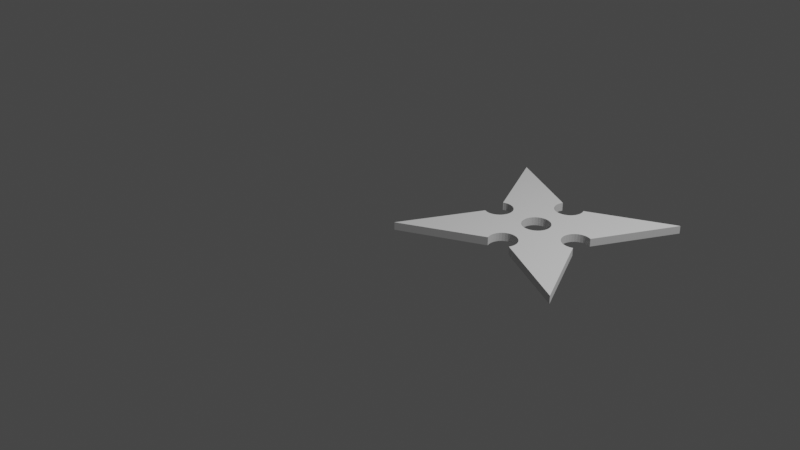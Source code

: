 # Source: shuriken.blend  (saved by Blender 3.6.11; exported with 4.5.12 LTS)
import bpy
from mathutils import Matrix  # noqa: F401  (used for matrix-valued properties, if any)

bpy.ops.wm.read_factory_settings(use_empty=True)
scene = bpy.context.scene
scene.name = 'Scene'

# ---- collections
col_collection = bpy.data.collections.new('Collection'); scene.collection.children.link(col_collection)

# ---- world
world_world = bpy.data.worlds.new('World'); scene.world = world_world
world_world.use_nodes = True; world_world.node_tree.nodes.clear()
_N = world_world.node_tree.nodes; _L = world_world.node_tree.links
n0 = _N.new('ShaderNodeOutputWorld'); n0.name = 'World Output'; n0.location = (300, 300)
n1 = _N.new('ShaderNodeBackground'); n1.name = 'Background'; n1.location = (10, 300)
n1.inputs[0].default_value = (0.05088, 0.05088, 0.05088, 1.0)
_L.new(n1.outputs[0], n0.inputs[0])
n0.is_active_output = True
world_world.color = (0.05088, 0.05088, 0.05088)
world_world.use_sun_shadow = False
world_world.sun_shadow_jitter_overblur = 0.0

# ---- cameras
cam_camera = bpy.data.cameras.new('Camera')
cam_camera.clip_end = 100.0
cam_camera.ortho_scale = 7.314

# ---- lights
light_light = bpy.data.lights.new('Light', 'POINT')
light_light.transmission_factor = 0.0
light_light.energy = 1000.0
light_light.shadow_soft_size = 0.1
light_light.shadow_maximum_resolution = 0.006
light_light.use_absolute_resolution = True

# ---- meshes
me_cube_001 = bpy.data.meshes.new('Cube.001')
me_cube_001.from_pydata([(-1.0, -1.0, -1.0), (-1.0, -1.0, 1.0), (-1.0, 1.0, -1.0), (-1.0, 1.0, 1.0), (1.0, -1.0, -1.0), (1.0, -1.0, 1.0), (1.0, 1.0, -1.0), (1.0, 1.0, 1.0), (0.1056, -0.1085, -1.073), (0.1212, -0.08947, -1.069), (0.135, -0.0635, -1.064), (0.1463, -0.003775, -1.058), (0.1465, -0.006027, -1.058), (0.1436, -0.03533, -1.061), (0.02559, -0.1533, -1.079), (-6.892e-09, -0.1559, -1.081), (0.1025, -0.1122, -1.073), (0.07973, -0.1309, -1.075), (0.05377, -0.1448, -1.077), (-0.151, -0.03533, 1.059), (-0.1539, -0.006027, 1.056), (-0.1537, -0.0038, 1.056), (-0.1099, -0.1122, 1.072), (-0.1096, -0.1125, 1.073), (-0.1286, -0.08947, 1.068), (-0.1425, -0.0635, 1.063), (-0.08715, -0.1309, 1.074), (-0.03301, -0.1533, 1.079), (-6.892e-09, -0.1559, 1.081), (-0.003711, -0.1562, 1.081), (-0.06119, -0.1448, 1.077), (0.02559, -0.1533, 1.077), (0.07973, -0.1309, 1.068), (0.05377, -0.1448, 1.073), (0.1463, -0.003775, 1.058), (0.1465, -0.006027, 1.058), (0.1436, -0.03533, 1.058), (0.1025, -0.1122, 1.065), (0.1212, -0.08947, 1.062), (0.135, -0.0635, 1.059), (-0.151, -0.03533, -1.057), (-0.1539, -0.006027, -1.056), (-0.1537, -0.0038, -1.056), (-0.1425, -0.0635, -1.058), (-0.1286, -0.08947, -1.06), (-0.1099, -0.1122, -1.063), (-0.06119, -0.1448, -1.071), (-0.08715, -0.1309, -1.067), (-0.03301, -0.1533, -1.076), (-0.003711, -0.1562, -1.081), (-7.031e-09, 0.1438, -1.081), (-0.003711, 0.1442, -1.081), (-0.03301, 0.1413, -1.079), (-0.1062, 0.1032, -1.073), (-0.08715, 0.1189, -1.074), (-0.06119, 0.1327, -1.077), (-0.151, 0.02327, -1.059), (-0.1099, 0.1002, -1.072), (-0.1286, 0.07742, -1.067), (-0.1425, 0.05145, -1.063), (0.02559, 0.1413, 1.079), (-7.031e-09, 0.1438, 1.081), (0.1025, 0.1002, 1.073), (0.1028, 0.09983, 1.073), (0.07973, 0.1189, 1.075), (0.05377, 0.1327, 1.077), (0.135, 0.05145, 1.064), (0.1212, 0.07742, 1.068), (0.1436, 0.02327, 1.06), (-0.151, 0.02327, 1.057), (-0.1286, 0.07742, 1.06), (-0.1425, 0.05145, 1.058), (-0.1099, 0.1002, 1.063), (-0.03301, 0.1413, 1.076), (-0.003711, 0.1442, 1.081), (-0.08715, 0.1189, 1.067), (-0.06119, 0.1327, 1.071), (0.02559, 0.1413, -1.077), (0.07973, 0.1189, -1.068), (0.05377, 0.1327, -1.073), (0.1436, 0.02327, -1.058), (0.135, 0.05145, -1.059), (0.1212, 0.07742, -1.062), (0.1025, 0.1002, -1.065), (-0.5649, 0.1294, 1.0), (-0.5649, 0.1294, -1.0), (-0.5663, -0.1408, 1.0), (-0.5587, -0.1448, 1.002), (-0.5306, -0.1533, 1.007), (-0.472, -0.1533, 1.017), (-0.4438, -0.1448, 1.02), (-0.5013, -0.1562, 1.012), (-0.3511, -0.006027, 1.024), (-0.3512, -0.004453, 1.024), (-0.3625, -0.0635, 1.027), (-0.3539, -0.03533, 1.026), (-0.4178, -0.1309, 1.024), (-0.395, -0.1122, 1.026), (-0.3764, -0.08947, 1.027), (-0.5663, -0.1408, -1.0), (-0.5587, -0.1448, -1.002), (-0.5306, -0.1533, -1.007), (-0.472, -0.1533, -1.017), (-0.4438, -0.1448, -1.02), (-0.5013, -0.1562, -1.012), (-0.3511, -0.006027, -1.024), (-0.3512, -0.004453, -1.024), (-0.3625, -0.0635, -1.027), (-0.3539, -0.03533, -1.026), (-0.4178, -0.1309, -1.024), (-0.395, -0.1122, -1.026), (-0.3764, -0.08947, -1.027), (-0.5587, 0.1327, -1.001), (-0.5306, 0.1413, -1.007), (-0.5013, 0.1442, -1.012), (-0.4438, 0.1327, -1.02), (-0.472, 0.1413, -1.016), (-0.3539, 0.02327, -1.026), (-0.3625, 0.05145, -1.027), (-0.3764, 0.07742, -1.027), (-0.395, 0.1002, -1.025), (-0.4178, 0.1189, -1.023), (-0.5587, 0.1327, 1.001), (-0.5013, 0.1442, 1.008), (-0.5306, 0.1413, 1.004), (-0.395, 0.1002, 1.017), (-0.3945, 0.09956, 1.017), (-0.4178, 0.1189, 1.015), (-0.4438, 0.1327, 1.013), (-0.472, 0.1413, 1.011), (-0.3764, 0.07742, 1.02), (-0.3539, 0.02327, 1.024), (-0.3625, 0.05145, 1.022), (0.1337, 0.5661, 1.071), (0.1337, 0.5661, -1.071), (-0.1336, 0.5661, 1.071), (-0.1336, 0.5661, -1.071), (-0.1472, 0.4698, -1.064), (-0.1501, 0.4991, -1.065), (-0.1472, 0.5284, -1.067), (-0.1255, 0.417, -1.063), (-0.1387, 0.4416, -1.063), (-0.1387, 0.5566, -1.07), (-2.972e-09, 0.3489, -1.081), (-0.1254, 0.4169, -1.063), (-0.1244, 0.4152, -1.064), (-0.1248, 0.4157, -1.064), (-0.03347, 0.3531, -1.079), (-0.02921, 0.3518, -1.079), (-0.1223, 0.4126, -1.064), (-0.1192, 0.4088, -1.065), (-0.03972, 0.355, -1.078), (-0.0436, 0.3562, -1.077), (-0.1152, 0.404, -1.066), (-0.1107, 0.3984, -1.066), (-0.04534, 0.3567, -1.076), (-0.1061, 0.3929, -1.067), (-0.05739, 0.3603, -1.074), (-0.08336, 0.3742, -1.07), (0.1063, 0.3929, 1.064), (0.1055, 0.3923, 1.064), (0.125, 0.4157, 1.063), (0.1503, 0.4991, 1.065), (0.1474, 0.4698, 1.064), (0.1474, 0.5284, 1.067), (0.1388, 0.4416, 1.063), (0.1388, 0.5566, 1.07), (8.751e-05, 0.3489, 1.081), (-2.972e-09, 0.3489, 1.081), (0.05756, 0.3603, 1.073), (0.0432, 0.356, 1.075), (0.08353, 0.3742, 1.068), (0.04319, 0.356, 1.076), (0.02939, 0.3518, 1.079), (0.03724, 0.3542, 1.078), (0.0413, 0.3554, 1.077), (-0.001569, 0.3491, 1.081), (-0.1223, 0.4126, 1.063), (-0.08336, 0.3742, 1.069), (-0.1061, 0.3929, 1.066), (-0.05739, 0.3603, 1.073), (-0.02921, 0.3518, 1.077), (-0.1472, 0.4698, 1.064), (-0.1501, 0.4991, 1.065), (-0.1472, 0.5284, 1.067), (-0.1387, 0.4416, 1.063), (-0.1387, 0.5566, 1.07), (-0.1248, 0.4157, 1.063), (8.751e-05, 0.3489, -1.081), (0.1063, 0.3929, -1.064), (0.1055, 0.3923, -1.064), (0.125, 0.4157, -1.063), (0.1503, 0.4991, -1.065), (0.1474, 0.4698, -1.064), (0.1474, 0.5284, -1.067), (0.1388, 0.4416, -1.063), (0.1388, 0.5566, -1.07), (0.02939, 0.3518, -1.077), (0.05756, 0.3603, -1.072), (0.08353, 0.3742, -1.068), (0.5663, -0.1408, 1.0), (0.5663, -0.1408, -1.0), (0.3952, -0.1122, -1.017), (0.3929, -0.1094, -1.017), (0.4721, -0.1533, -1.011), (0.444, -0.1448, -1.014), (0.418, -0.1309, -1.016), (0.5014, -0.1562, -1.008), (0.5589, -0.1448, -1.001), (0.5307, -0.1533, -1.005), (0.3514, -0.004454, -1.024), (0.3524, -0.01741, -1.025), (0.3512, -0.006027, -1.024), (0.3541, -0.03533, -1.024), (0.3765, -0.08947, -1.02), (0.3627, -0.0635, -1.023), (0.3952, -0.1122, 1.017), (0.3929, -0.1094, 1.017), (0.4721, -0.1533, 1.011), (0.444, -0.1448, 1.014), (0.418, -0.1309, 1.016), (0.5014, -0.1562, 1.008), (0.5589, -0.1448, 1.001), (0.5307, -0.1533, 1.005), (0.3514, -0.004454, 1.024), (0.3512, -0.006027, 1.024), (0.3541, -0.03533, 1.024), (0.3627, -0.0635, 1.022), (0.3765, -0.08947, 1.02), (0.418, 0.1189, 1.015), (0.444, 0.1327, 1.013), (0.4721, 0.1413, 1.011), (0.5307, 0.1413, 1.004), (0.5014, 0.1442, 1.008), (0.5589, 0.1327, 1.001), (0.5649, 0.1295, 1.0), (0.355, 0.02627, 1.026), (0.3541, 0.02327, 1.026), (0.3627, 0.05145, 1.024), (0.3765, 0.07742, 1.021), (0.4006, 0.1046, 1.017), (0.3952, 0.1002, 1.018), (0.418, 0.1189, -1.015), (0.444, 0.1327, -1.013), (0.4721, 0.1413, -1.011), (0.5307, 0.1413, -1.004), (0.5014, 0.1442, -1.008), (0.5589, 0.1327, -1.001), (0.5649, 0.1295, -1.0), (0.3541, 0.02327, -1.024), (0.3627, 0.05145, -1.022), (0.3765, 0.07742, -1.02), (0.4006, 0.1046, -1.017), (0.3952, 0.1002, -1.017), (-0.1349, -0.5681, 1.071), (-0.1349, -0.5681, -1.071), (-2.946e-09, -0.3534, -1.081), (8.751e-05, -0.3534, -1.081), (0.1388, -0.4461, -1.063), (0.1503, -0.5036, -1.065), (0.1474, -0.5329, -1.067), (0.1474, -0.4743, -1.064), (0.1388, -0.561, -1.07), (0.135, -0.5682, -1.07), (0.02939, -0.3563, -1.079), (0.125, -0.4201, -1.063), (0.03748, -0.3587, -1.078), (0.0415, -0.3599, -1.077), (0.04333, -0.3605, -1.076), (0.04329, -0.3605, -1.075), (0.1057, -0.3969, -1.064), (0.1063, -0.3974, -1.064), (0.05756, -0.3648, -1.073), (0.08353, -0.3787, -1.068), (-2.946e-09, -0.3534, 1.081), (-0.1472, -0.5329, 1.067), (-0.1501, -0.5036, 1.065), (-0.1472, -0.4743, 1.064), (-0.1253, -0.4211, 1.063), (-0.1387, -0.561, 1.07), (-0.1387, -0.4461, 1.063), (-0.1253, -0.421, 1.064), (-0.1242, -0.4194, 1.064), (-0.1248, -0.4201, 1.064), (-0.1221, -0.4169, 1.065), (-0.02921, -0.3563, 1.079), (-0.03996, -0.3595, 1.078), (-0.1191, -0.4131, 1.065), (-0.1152, -0.4084, 1.066), (-0.0438, -0.3607, 1.077), (-0.04548, -0.3612, 1.076), (-0.1106, -0.4029, 1.066), (-0.1056, -0.3969, 1.067), (-0.1061, -0.3974, 1.067), (-0.08336, -0.3787, 1.07), (-0.05739, -0.3648, 1.074), (0.01078, -0.3544, 1.08), (8.751e-05, -0.3534, 1.081), (0.02939, -0.3563, 1.078), (0.1063, -0.3974, 1.072), (0.08353, -0.3787, 1.074), (0.05756, -0.3648, 1.076), (0.1388, -0.561, 1.07), (0.135, -0.5682, 1.07), (0.1503, -0.5036, 1.069), (0.1474, -0.5329, 1.069), (0.1474, -0.4743, 1.069), (0.1388, -0.4461, 1.069), (0.125, -0.4201, 1.07), (-0.001586, -0.3535, -1.081), (-0.1221, -0.4169, -1.065), (-0.1061, -0.3974, -1.067), (-0.05739, -0.3648, -1.074), (-0.02921, -0.3563, -1.077), (-0.08336, -0.3787, -1.07), (-0.1472, -0.5329, -1.067), (-0.1501, -0.5036, -1.065), (-0.1472, -0.4743, -1.064), (-0.1253, -0.4211, -1.063), (-0.1387, -0.561, -1.07), (-0.1387, -0.4461, -1.063), (-0.1253, -0.421, -1.064), (-0.1242, -0.4194, -1.064), (-0.1248, -0.4201, -1.064)], [], [(84, 3, 2, 85), (133, 7, 6, 134), (5, 4, 201, 200), (1, 0, 255, 254), (214, 203, 202, 206, 205, 204, 207, 209, 208, 201, 4, 263, 262, 260, 259, 261, 258, 265, 271, 270, 273, 272, 269, 268, 267, 266, 264, 257, 256, 15, 14, 18, 17, 16, 8, 9, 10, 13, 12, 11, 210, 212, 211, 213, 215), (26, 23, 22, 24, 25, 19, 20, 21, 93, 92, 95, 94, 98, 97, 96, 90, 89, 91, 88, 87, 86, 1, 254, 279, 275, 276, 277, 280, 278, 281, 283, 282, 284, 287, 288, 291, 293, 292, 294, 295, 290, 289, 286, 285, 274, 28, 29, 27, 30), (224, 34, 35, 36, 39, 38, 37, 32, 33, 31, 28, 274, 297, 296, 298, 301, 300, 299, 308, 307, 306, 304, 305, 302, 303, 5, 200, 222, 223, 221, 218, 219, 220, 216, 217, 228, 227, 226, 225), (105, 106, 42, 41, 40, 43, 44, 45, 47, 46, 48, 49, 15, 256, 309, 313, 312, 314, 311, 310, 322, 323, 321, 318, 320, 317, 316, 315, 319, 255, 0, 99, 100, 101, 104, 102, 103, 109, 110, 111, 107, 108), (263, 4, 5, 303), (2, 3, 135, 136), (152, 151, 147, 148, 143, 50, 51, 52, 55, 54, 57, 58, 59, 56, 137, 141, 140, 144, 146, 145, 149, 150, 153, 154, 156, 158, 157, 155), (138, 56, 42, 106, 117, 118, 119, 120, 121, 115, 116, 114, 113, 112, 142, 139), (85, 2, 136, 142), (54, 53, 57), (138, 137, 56), (112, 85, 142), (175, 174, 173, 167, 168, 61, 60, 65, 64, 62, 63, 67, 66, 68, 34, 224, 237, 236, 238, 239, 241, 240, 229, 230, 231, 233, 232, 234, 235, 7, 133, 166, 164, 162, 163, 165, 161, 159, 160, 171, 169, 170, 172), (131, 93, 21, 69, 71, 70, 72, 75, 76, 73, 74, 61, 168, 176, 181, 180, 178, 179, 177, 187, 185, 182, 183, 184, 186, 135, 3, 84, 122, 124, 123, 129, 128, 127, 125, 126, 130, 132), (249, 210, 11, 80, 81, 82, 83, 78, 79, 77, 50, 143, 188, 197, 198, 199, 190, 189, 191, 195, 193, 192, 194, 196, 134, 6, 248, 247, 245, 246, 244, 243, 242, 252, 253, 251, 250), (248, 6, 7, 235), (0, 1, 86, 99), (77, 60, 61, 74, 51, 50), (79, 65, 60, 77), (78, 64, 65, 79), (83, 62, 64, 78), (82, 67, 63, 62, 83), (66, 67, 82, 81), (68, 66, 81, 80), (34, 68, 80, 11, 12, 35), (12, 13, 36, 35), (13, 10, 39, 36), (10, 9, 38, 39), (37, 38, 9, 8, 16), (16, 17, 32, 37), (17, 18, 33, 32), (18, 14, 31, 33), (28, 31, 14, 15, 49, 29), (27, 29, 49, 48), (30, 27, 48, 46), (26, 30, 46, 47), (47, 45, 22, 23, 26), (44, 24, 22, 45), (43, 25, 24, 44), (40, 19, 25, 43), (41, 20, 19, 40), (21, 20, 41, 42, 56, 69), (69, 56, 59, 71), (71, 59, 58, 70), (70, 58, 57, 72), (72, 57, 53, 54, 75), (75, 54, 55, 76), (76, 55, 52, 73), (73, 52, 51, 74), (123, 114, 116, 129), (129, 116, 115, 128), (128, 115, 121, 127), (127, 121, 120, 125), (126, 125, 120, 119, 130), (119, 118, 132, 130), (118, 117, 131, 132), (106, 105, 92, 93, 131, 117), (95, 92, 105, 108), (94, 95, 108, 107), (98, 94, 107, 111), (97, 98, 111, 110), (96, 97, 110, 109), (90, 96, 109, 103), (89, 90, 103, 102), (91, 89, 102, 104), (88, 91, 104, 101), (87, 88, 101, 100), (86, 87, 100, 99), (84, 85, 112, 122), (122, 112, 113, 124), (124, 113, 114, 123), (134, 196, 166, 133), (164, 166, 196, 194), (162, 164, 194, 192), (163, 162, 192, 193), (165, 163, 193, 195), (161, 165, 195, 191), (159, 161, 191, 189), (190, 199, 171, 160, 159, 189), (169, 171, 199, 198), (174, 175, 172, 170, 169, 198, 197, 173), (167, 173, 197, 188), (176, 168, 167, 188, 143, 148, 181), (180, 181, 148, 147, 151, 152, 155, 157), (157, 158, 178, 180), (158, 156, 179, 178), (150, 149, 145, 146, 187, 177, 179, 156, 154, 153), (146, 144, 140, 141, 185, 187), (185, 141, 137, 182), (182, 137, 138, 183), (183, 138, 139, 184), (184, 139, 142, 186), (136, 135, 186, 142), (245, 232, 233, 246), (247, 234, 232, 245), (235, 234, 247, 248), (201, 208, 222, 200), (208, 209, 223, 222), (209, 207, 221, 223), (207, 204, 218, 221), (204, 205, 219, 218), (205, 206, 220, 219), (206, 202, 216, 220), (217, 216, 202, 203, 214, 228), (228, 214, 215, 227), (227, 215, 213, 226), (213, 211, 212, 225, 226), (224, 225, 212, 210, 249, 237), (238, 236, 237, 249, 250), (251, 239, 238, 250), (253, 241, 239, 251), (252, 242, 229, 240, 241, 253), (243, 230, 229, 242), (244, 231, 230, 243), (246, 233, 231, 244), (297, 257, 264, 298, 296), (298, 264, 266, 267, 268, 269, 272, 301), (301, 272, 273, 300), (300, 273, 270, 271, 299), (271, 265, 308, 299), (265, 258, 307, 308), (258, 261, 306, 307), (261, 259, 304, 306), (259, 260, 305, 304), (260, 262, 302, 305), (303, 302, 262, 263), (254, 255, 319, 279), (315, 275, 279, 319), (316, 276, 275, 315), (317, 277, 276, 316), (320, 280, 277, 317), (283, 281, 278, 280, 320, 318, 321, 323), (282, 283, 323, 322, 310, 311, 293, 291, 288, 287, 284), (314, 294, 292, 293, 311), (312, 295, 294, 314), (313, 285, 286, 289, 290, 295, 312), (297, 274, 285, 313, 309, 256, 257)])
_uv = me_cube_001.uv_layers.new(name='UVMap')
_uv.uv.foreach_set('vector', [0.625, 0.1412, 0.625, 0.25, 0.375, 0.25, 0.375, 0.1412, 0.625, 0.3917, 0.625, 0.5, 0.375, 0.5, 0.375, 0.3917, 0.625, 0.75, 0.375, 0.75, 0.375, 0.6426, 0.625, 0.6426, 0.625, 1.0, 0.375, 1.0, 0.375, 0.8919, 0.625, 0.8919, 0.3385, 0.6407, 0.3409, 0.6439, 0.3412, 0.6444, 0.3448, 0.647, 0.3494, 0.6486, 0.3546, 0.6489, 0.3605, 0.6482, 0.3667, 0.6464, 0.3732, 0.6436, 0.375, 0.6426, 0.375, 0.75, 0.2669, 0.75, 0.2678, 0.7482, 0.2706, 0.7417, 0.2724, 0.7354, 0.2731, 0.7295, 0.2727, 0.7242, 0.2712, 0.7196, 0.2686, 0.7159, 0.2685, 0.7158, 0.2649, 0.7133, 0.2604, 0.7119, 0.2579, 0.7119, 0.2579, 0.7119, 0.2575, 0.7119, 0.2568, 0.7119, 0.2553, 0.7119, 0.25, 0.7131, 0.25, 0.7131, 0.25, 0.6638, 0.2552, 0.662, 0.2612, 0.6588, 0.2669, 0.6546, 0.2723, 0.6496, 0.2731, 0.6487, 0.2772, 0.6441, 0.2814, 0.6382, 0.2846, 0.6321, 0.2867, 0.6261, 0.2867, 0.6256, 0.3383, 0.6256, 0.3381, 0.6259, 0.3376, 0.628, 0.3369, 0.6313, 0.337, 0.6363, 0.7685, 0.6544, 0.7739, 0.6495, 0.774, 0.6495, 0.779, 0.644, 0.7832, 0.6381, 0.7864, 0.6321, 0.7885, 0.6261, 0.7886, 0.6256, 0.8382, 0.6256, 0.8381, 0.6259, 0.8368, 0.6313, 0.8368, 0.6363, 0.8383, 0.6408, 0.8409, 0.6445, 0.8445, 0.6471, 0.8491, 0.6486, 0.8544, 0.649, 0.8603, 0.6483, 0.8666, 0.6464, 0.8731, 0.6436, 0.875, 0.6426, 0.875, 0.75, 0.7669, 0.75, 0.7678, 0.7482, 0.7706, 0.7417, 0.7724, 0.7354, 0.7731, 0.7295, 0.7727, 0.7242, 0.7712, 0.7198, 0.7712, 0.7197, 0.7712, 0.7196, 0.7711, 0.7195, 0.7708, 0.7191, 0.7704, 0.7185, 0.7698, 0.7177, 0.7692, 0.7168, 0.7685, 0.7159, 0.7684, 0.7159, 0.7648, 0.7133, 0.7604, 0.7119, 0.7582, 0.7119, 0.7579, 0.7119, 0.7572, 0.7119, 0.7553, 0.7119, 0.75, 0.7131, 0.75, 0.6638, 0.7507, 0.6637, 0.7568, 0.6617, 0.7627, 0.6585, 0.6617, 0.6256, 0.7133, 0.6256, 0.7133, 0.6261, 0.7153, 0.6321, 0.7185, 0.6382, 0.7226, 0.644, 0.7275, 0.6495, 0.7329, 0.6545, 0.7387, 0.6587, 0.7447, 0.6619, 0.75, 0.6638, 0.75, 0.7131, 0.75, 0.7131, 0.748, 0.7127, 0.7447, 0.7118, 0.7396, 0.712, 0.7352, 0.7134, 0.7316, 0.716, 0.7289, 0.7197, 0.7274, 0.7243, 0.727, 0.7296, 0.7277, 0.7355, 0.7294, 0.7418, 0.7322, 0.7482, 0.7331, 0.75, 0.625, 0.75, 0.625, 0.6426, 0.6268, 0.6436, 0.6333, 0.6464, 0.6395, 0.6482, 0.6454, 0.6489, 0.6506, 0.6486, 0.6552, 0.647, 0.6588, 0.6444, 0.6591, 0.6439, 0.6615, 0.6407, 0.663, 0.6363, 0.6631, 0.6313, 0.6619, 0.6259, 0.1619, 0.6259, 0.1618, 0.6256, 0.2114, 0.6256, 0.2115, 0.6261, 0.2135, 0.6321, 0.2167, 0.6381, 0.2208, 0.6439, 0.2258, 0.6494, 0.2313, 0.6543, 0.2371, 0.6584, 0.2432, 0.6616, 0.2492, 0.6637, 0.25, 0.6638, 0.25, 0.7131, 0.2497, 0.7131, 0.2447, 0.7118, 0.2396, 0.7119, 0.2352, 0.7133, 0.2315, 0.7159, 0.2292, 0.7191, 0.2289, 0.7195, 0.2288, 0.7196, 0.2288, 0.7197, 0.2288, 0.7198, 0.2273, 0.7242, 0.2269, 0.7295, 0.2276, 0.7354, 0.2294, 0.7417, 0.2322, 0.7482, 0.2331, 0.75, 0.125, 0.75, 0.125, 0.6426, 0.1269, 0.6436, 0.1334, 0.6464, 0.1397, 0.6483, 0.1456, 0.649, 0.1509, 0.6486, 0.1555, 0.6471, 0.1591, 0.6445, 0.1617, 0.6408, 0.1632, 0.6363, 0.1632, 0.6313, 0.375, 0.8581, 0.375, 0.75, 0.625, 0.75, 0.625, 0.8581, 0.375, 0.25, 0.625, 0.25, 0.625, 0.3583, 0.375, 0.3583, 0.2421, 0.5388, 0.2428, 0.5388, 0.2439, 0.5388, 0.2447, 0.5388, 0.25, 0.5376, 0.25, 0.5888, 0.2493, 0.5889, 0.2432, 0.5909, 0.2372, 0.594, 0.2314, 0.5981, 0.2259, 0.6029, 0.2209, 0.6083, 0.2166, 0.6141, 0.2134, 0.6201, 0.2268, 0.5211, 0.2272, 0.5265, 0.2287, 0.5308, 0.2287, 0.5308, 0.2288, 0.5311, 0.2288, 0.5311, 0.2292, 0.5315, 0.2296, 0.5321, 0.2302, 0.5329, 0.2308, 0.5338, 0.2315, 0.5347, 0.2352, 0.5373, 0.2396, 0.5387, 0.2418, 0.5388, 0.2275, 0.5152, 0.2134, 0.6201, 0.2114, 0.6256, 0.1618, 0.6256, 0.163, 0.6205, 0.1629, 0.6155, 0.1615, 0.611, 0.1588, 0.6073, 0.1551, 0.6047, 0.1505, 0.6031, 0.1452, 0.6027, 0.1393, 0.6034, 0.133, 0.6052, 0.1265, 0.608, 0.232, 0.5024, 0.2293, 0.5089, 0.125, 0.6088, 0.125, 0.5, 0.2333, 0.5, 0.232, 0.5024, 0.2314, 0.5981, 0.2268, 0.6021, 0.2259, 0.6029, 0.2275, 0.5152, 0.2268, 0.5211, 0.2134, 0.6201, 0.1265, 0.608, 0.125, 0.6088, 0.232, 0.5024, 0.7425, 0.5387, 0.7432, 0.5387, 0.7446, 0.5388, 0.75, 0.5376, 0.75, 0.5376, 0.75, 0.5888, 0.7448, 0.5906, 0.7388, 0.5938, 0.733, 0.5979, 0.7276, 0.6028, 0.7275, 0.6028, 0.7226, 0.6082, 0.7184, 0.6141, 0.7152, 0.6201, 0.7133, 0.6256, 0.6617, 0.6256, 0.663, 0.6206, 0.663, 0.62, 0.6629, 0.6156, 0.6614, 0.6112, 0.6587, 0.6075, 0.6578, 0.6069, 0.655, 0.6049, 0.6504, 0.6033, 0.6451, 0.6029, 0.6392, 0.6036, 0.633, 0.6053, 0.6265, 0.608, 0.625, 0.6088, 0.625, 0.5, 0.7333, 0.5, 0.732, 0.5024, 0.7292, 0.5088, 0.7274, 0.5151, 0.7267, 0.521, 0.7271, 0.5263, 0.7286, 0.5309, 0.7313, 0.5346, 0.7314, 0.5347, 0.735, 0.5373, 0.7395, 0.5387, 0.7421, 0.5387, 0.7421, 0.5387, 0.8371, 0.6206, 0.8382, 0.6256, 0.7886, 0.6256, 0.7867, 0.6201, 0.7835, 0.6141, 0.7793, 0.6084, 0.7744, 0.603, 0.7688, 0.5982, 0.7629, 0.5941, 0.7568, 0.5909, 0.7508, 0.5889, 0.75, 0.5888, 0.75, 0.5376, 0.7503, 0.5376, 0.7553, 0.5389, 0.7604, 0.5388, 0.7649, 0.5373, 0.7685, 0.5347, 0.7709, 0.5316, 0.7712, 0.5311, 0.7728, 0.5265, 0.7732, 0.5211, 0.7725, 0.5152, 0.7707, 0.5089, 0.768, 0.5024, 0.7667, 0.5, 0.875, 0.5, 0.875, 0.6088, 0.8735, 0.608, 0.8671, 0.6052, 0.8608, 0.6035, 0.855, 0.6027, 0.8497, 0.6032, 0.8451, 0.6047, 0.8414, 0.6074, 0.8414, 0.6075, 0.8387, 0.6111, 0.8372, 0.6155, 0.3371, 0.6206, 0.3383, 0.6256, 0.2867, 0.6256, 0.2849, 0.6201, 0.2817, 0.6141, 0.2776, 0.6083, 0.2726, 0.6028, 0.2672, 0.598, 0.2613, 0.5938, 0.2553, 0.5906, 0.25, 0.5888, 0.25, 0.5376, 0.25, 0.5376, 0.2554, 0.5388, 0.2605, 0.5387, 0.265, 0.5373, 0.2686, 0.5347, 0.2687, 0.5347, 0.2714, 0.5309, 0.2729, 0.5263, 0.2733, 0.521, 0.2726, 0.5151, 0.2708, 0.5088, 0.268, 0.5024, 0.2667, 0.5, 0.375, 0.5, 0.375, 0.6088, 0.3735, 0.608, 0.367, 0.6053, 0.3608, 0.6036, 0.3549, 0.6029, 0.3496, 0.6033, 0.345, 0.6049, 0.3422, 0.6069, 0.3413, 0.6075, 0.3387, 0.6112, 0.3372, 0.6156, 0.375, 0.6088, 0.375, 0.5, 0.625, 0.5, 0.625, 0.6088, 0.375, 0.0, 0.625, 0.0, 0.625, 0.1074, 0.375, 0.1074, 0.9688, 0.7661, 0.9688, 0.7387, 0.996, 0.7387, 1.0, 0.7387, 1.0, 0.7661, 0.996, 0.7661, 0.9375, 0.766, 0.9375, 0.7387, 0.9688, 0.7387, 0.9688, 0.7661, 0.9062, 0.766, 0.9062, 0.7388, 0.9375, 0.7387, 0.9375, 0.766, 0.875, 0.7659, 0.875, 0.7388, 0.9062, 0.7388, 0.9062, 0.766, 0.8438, 0.7659, 0.8438, 0.7389, 0.8745, 0.7388, 0.875, 0.7388, 0.875, 0.7659, 0.8125, 0.7389, 0.8438, 0.7389, 0.8438, 0.7659, 0.8125, 0.7659, 0.7812, 0.739, 0.8125, 0.7389, 0.8125, 0.7659, 0.7812, 0.7658, 0.7524, 0.739, 0.7812, 0.739, 0.7812, 0.7658, 0.7524, 0.7658, 0.75, 0.7658, 0.75, 0.739, 0.75, 0.7658, 0.7188, 0.7659, 0.7188, 0.739, 0.75, 0.739, 0.7188, 0.7659, 0.6875, 0.7659, 0.6875, 0.739, 0.7188, 0.739, 0.6875, 0.7659, 0.6562, 0.766, 0.6562, 0.7389, 0.6875, 0.739, 0.625, 0.7389, 0.6562, 0.7389, 0.6562, 0.766, 0.6301, 0.766, 0.625, 0.766, 0.625, 0.766, 0.5938, 0.7661, 0.5938, 0.7389, 0.625, 0.7389, 0.5938, 0.7661, 0.5625, 0.7661, 0.5625, 0.7388, 0.5938, 0.7389, 0.5625, 0.7661, 0.5312, 0.7661, 0.5312, 0.7387, 0.5625, 0.7388, 0.504, 0.7387, 0.5312, 0.7387, 0.5312, 0.7661, 0.504, 0.7661, 0.5, 0.7661, 0.5, 0.7387, 0.4688, 0.7387, 0.5, 0.7387, 0.5, 0.7661, 0.4688, 0.7661, 0.4375, 0.7388, 0.4688, 0.7387, 0.4688, 0.7661, 0.4375, 0.766, 0.4062, 0.7388, 0.4375, 0.7388, 0.4375, 0.766, 0.4062, 0.766, 0.4062, 0.766, 0.375, 0.7659, 0.375, 0.7388, 0.3755, 0.7388, 0.4062, 0.7388, 0.3438, 0.7659, 0.3438, 0.7389, 0.375, 0.7388, 0.375, 0.7659, 0.3125, 0.7658, 0.3125, 0.7389, 0.3438, 0.7389, 0.3438, 0.7659, 0.2812, 0.7658, 0.2812, 0.739, 0.3125, 0.7389, 0.3125, 0.7658, 0.25, 0.7658, 0.25, 0.739, 0.2812, 0.739, 0.2812, 0.7658, 0.2476, 0.739, 0.25, 0.739, 0.25, 0.7658, 0.2476, 0.7658, 0.2188, 0.7659, 0.2188, 0.739, 0.2188, 0.739, 0.2188, 0.7659, 0.1875, 0.7659, 0.1875, 0.739, 0.1875, 0.739, 0.1875, 0.7659, 0.1562, 0.766, 0.1562, 0.739, 0.1562, 0.739, 0.1562, 0.766, 0.125, 0.766, 0.125, 0.7389, 0.125, 0.7389, 0.125, 0.766, 0.1199, 0.766, 0.09375, 0.766, 0.09375, 0.7389, 0.09375, 0.7389, 0.09375, 0.766, 0.0625, 0.7661, 0.0625, 0.7388, 0.0625, 0.7388, 0.0625, 0.7661, 0.03125, 0.7661, 0.03125, 0.7388, 0.03125, 0.7388, 0.03125, 0.7661, 0.0, 0.7661, 0.0, 0.7387, 1.0, 0.7396, 1.0, 0.7653, 0.9688, 0.7653, 0.9688, 0.7396, 0.9688, 0.7396, 0.9688, 0.7653, 0.9375, 0.7654, 0.9375, 0.7396, 0.9375, 0.7396, 0.9375, 0.7654, 0.9062, 0.7654, 0.9062, 0.7395, 0.9062, 0.7395, 0.9062, 0.7654, 0.875, 0.7654, 0.875, 0.7395, 0.8742, 0.7395, 0.875, 0.7395, 0.875, 0.7654, 0.8438, 0.7654, 0.8438, 0.7395, 0.8438, 0.7654, 0.8125, 0.7654, 0.8125, 0.7394, 0.8438, 0.7395, 0.8125, 0.7654, 0.7812, 0.7654, 0.7812, 0.7394, 0.8125, 0.7394, 0.7517, 0.7654, 0.75, 0.7654, 0.75, 0.7394, 0.7517, 0.7394, 0.7812, 0.7394, 0.7812, 0.7654, 0.7188, 0.7394, 0.75, 0.7394, 0.75, 0.7654, 0.7188, 0.7654, 0.6875, 0.7394, 0.7188, 0.7394, 0.7188, 0.7654, 0.6875, 0.7654, 0.6562, 0.7394, 0.6875, 0.7394, 0.6875, 0.7654, 0.6562, 0.7654, 0.625, 0.7394, 0.6562, 0.7394, 0.6562, 0.7654, 0.625, 0.7654, 0.5938, 0.7394, 0.625, 0.7394, 0.625, 0.7654, 0.5938, 0.7654, 0.5625, 0.7395, 0.5938, 0.7394, 0.5938, 0.7654, 0.5625, 0.7654, 0.5312, 0.7395, 0.5625, 0.7395, 0.5625, 0.7654, 0.5312, 0.7653, 0.5, 0.7396, 0.5312, 0.7395, 0.5312, 0.7653, 0.5, 0.7653, 0.4688, 0.7396, 0.5, 0.7396, 0.5, 0.7653, 0.4688, 0.7652, 0.4375, 0.7397, 0.4688, 0.7396, 0.4688, 0.7652, 0.4375, 0.7651, 0.4284, 0.7397, 0.4375, 0.7397, 0.4375, 0.7651, 0.4284, 0.7651, 0.0699, 0.7397, 0.0699, 0.7651, 0.0625, 0.7651, 0.0625, 0.7397, 0.0625, 0.7397, 0.0625, 0.7651, 0.03125, 0.7652, 0.03125, 0.7397, 0.03125, 0.7397, 0.03125, 0.7652, 0.0, 0.7653, 0.0, 0.7396, 0.824, 0.766, 0.8125, 0.766, 0.8125, 0.7388, 0.824, 0.7388, 0.7812, 0.7389, 0.8125, 0.7388, 0.8125, 0.766, 0.7812, 0.766, 0.75, 0.7389, 0.7812, 0.7389, 0.7812, 0.766, 0.75, 0.7659, 0.7188, 0.7389, 0.75, 0.7389, 0.75, 0.7659, 0.7188, 0.7659, 0.6875, 0.7389, 0.7188, 0.7389, 0.7188, 0.7659, 0.6875, 0.7659, 0.6562, 0.7389, 0.6875, 0.7389, 0.6875, 0.7659, 0.6562, 0.7659, 0.625, 0.7389, 0.6562, 0.7389, 0.6562, 0.7659, 0.625, 0.7659, 0.624, 0.7659, 0.5938, 0.766, 0.5938, 0.7389, 0.624, 0.7389, 0.625, 0.7389, 0.625, 0.7659, 0.5625, 0.7388, 0.5938, 0.7389, 0.5938, 0.766, 0.5625, 0.766, 0.54, 0.7387, 0.5445, 0.7388, 0.5466, 0.7388, 0.5466, 0.7388, 0.5625, 0.7388, 0.5625, 0.766, 0.5312, 0.7661, 0.5312, 0.7387, 0.5, 0.7387, 0.5312, 0.7387, 0.5312, 0.7661, 0.5, 0.7661, 0.4982, 0.7387, 0.4999, 0.7387, 0.5, 0.7387, 0.5, 0.7661, 0.4999, 0.7661, 0.4688, 0.7661, 0.4688, 0.7387, 0.4375, 0.7388, 0.4688, 0.7387, 0.4688, 0.7661, 0.464, 0.7661, 0.4571, 0.7661, 0.4528, 0.7661, 0.4509, 0.7661, 0.4375, 0.766, 0.4375, 0.766, 0.4062, 0.766, 0.4062, 0.7388, 0.4375, 0.7388, 0.4062, 0.766, 0.375, 0.7659, 0.375, 0.7389, 0.4062, 0.7388, 0.3532, 0.7659, 0.348, 0.7659, 0.3444, 0.7659, 0.3438, 0.7659, 0.3438, 0.7389, 0.348, 0.7389, 0.375, 0.7389, 0.375, 0.7659, 0.3674, 0.7659, 0.3597, 0.7659, 0.3438, 0.7659, 0.3423, 0.7659, 0.3421, 0.7659, 0.3125, 0.7659, 0.3125, 0.7389, 0.3438, 0.7389, 0.3125, 0.7389, 0.3125, 0.7659, 0.2812, 0.7659, 0.2812, 0.7389, 0.2812, 0.7389, 0.2812, 0.7659, 0.25, 0.7659, 0.25, 0.7389, 0.25, 0.7389, 0.25, 0.7659, 0.2188, 0.766, 0.2188, 0.7389, 0.2188, 0.7389, 0.2188, 0.766, 0.1875, 0.766, 0.1875, 0.7388, 0.1761, 0.766, 0.1761, 0.7388, 0.1875, 0.7388, 0.1875, 0.766, 0.9688, 0.7652, 0.9688, 0.7397, 1.0, 0.7396, 1.0, 0.7652, 0.9375, 0.7651, 0.9375, 0.7397, 0.9688, 0.7397, 0.9688, 0.7652, 0.9303, 0.7397, 0.9375, 0.7397, 0.9375, 0.7651, 0.9303, 0.7651, 0.5714, 0.7651, 0.5625, 0.7651, 0.5625, 0.7397, 0.5714, 0.7397, 0.5625, 0.7651, 0.5312, 0.7652, 0.5312, 0.7397, 0.5625, 0.7397, 0.5312, 0.7652, 0.5, 0.7652, 0.5, 0.7396, 0.5312, 0.7397, 0.5, 0.7652, 0.4688, 0.7652, 0.4688, 0.7396, 0.5, 0.7396, 0.4688, 0.7652, 0.4375, 0.7653, 0.4375, 0.7396, 0.4688, 0.7396, 0.4375, 0.7653, 0.4062, 0.7653, 0.4062, 0.7395, 0.4375, 0.7396, 0.4062, 0.7653, 0.375, 0.7653, 0.375, 0.7395, 0.4062, 0.7395, 0.3711, 0.7395, 0.375, 0.7395, 0.375, 0.7653, 0.3711, 0.7653, 0.3438, 0.7654, 0.3438, 0.7395, 0.3438, 0.7395, 0.3438, 0.7654, 0.3125, 0.7654, 0.3125, 0.7394, 0.3125, 0.7394, 0.3125, 0.7654, 0.2812, 0.7654, 0.2812, 0.7394, 0.2812, 0.7654, 0.2621, 0.7654, 0.25, 0.7654, 0.25, 0.7394, 0.2812, 0.7394, 0.2483, 0.7394, 0.25, 0.7394, 0.25, 0.7654, 0.2483, 0.7654, 0.2188, 0.7654, 0.2188, 0.7394, 0.1875, 0.7394, 0.2154, 0.7394, 0.2188, 0.7394, 0.2188, 0.7654, 0.1875, 0.7654, 0.1562, 0.7654, 0.1562, 0.7395, 0.1875, 0.7394, 0.1875, 0.7654, 0.125, 0.7653, 0.125, 0.7395, 0.1562, 0.7395, 0.1562, 0.7654, 0.1176, 0.7653, 0.09375, 0.7653, 0.09375, 0.7395, 0.1176, 0.7395, 0.125, 0.7395, 0.125, 0.7653, 0.0625, 0.7653, 0.0625, 0.7396, 0.09375, 0.7395, 0.09375, 0.7653, 0.03125, 0.7652, 0.03125, 0.7396, 0.0625, 0.7396, 0.0625, 0.7653, 0.0, 0.7652, 0.0, 0.7396, 0.03125, 0.7396, 0.03125, 0.7652, 1.0, 0.7387, 1.0, 0.7661, 0.9688, 0.7661, 0.9688, 0.7387, 0.9886, 0.7387, 0.9688, 0.7387, 0.9688, 0.7661, 0.9598, 0.7661, 0.9553, 0.7661, 0.9533, 0.7661, 0.9533, 0.7661, 0.9375, 0.766, 0.9375, 0.7388, 0.9375, 0.7388, 0.9375, 0.766, 0.9062, 0.766, 0.9062, 0.7388, 0.9062, 0.7388, 0.9062, 0.766, 0.8758, 0.7659, 0.875, 0.7659, 0.875, 0.7388, 0.875, 0.7659, 0.8438, 0.7659, 0.8438, 0.7388, 0.875, 0.7388, 0.8438, 0.7659, 0.8125, 0.7659, 0.8125, 0.7388, 0.8438, 0.7388, 0.8125, 0.7659, 0.7812, 0.7659, 0.7812, 0.7389, 0.8125, 0.7388, 0.7812, 0.7659, 0.75, 0.7659, 0.75, 0.7389, 0.7812, 0.7389, 0.75, 0.7659, 0.7188, 0.766, 0.7188, 0.7388, 0.75, 0.7389, 0.7188, 0.766, 0.6875, 0.766, 0.6875, 0.7388, 0.7188, 0.7388, 0.6789, 0.7388, 0.6875, 0.7388, 0.6875, 0.766, 0.6789, 0.766, 0.321, 0.7388, 0.321, 0.766, 0.3125, 0.766, 0.3125, 0.7388, 0.2812, 0.766, 0.2812, 0.7389, 0.3125, 0.7388, 0.3125, 0.766, 0.25, 0.7659, 0.25, 0.7389, 0.2812, 0.7389, 0.2812, 0.766, 0.2188, 0.7659, 0.2188, 0.7389, 0.25, 0.7389, 0.25, 0.7659, 0.1875, 0.7659, 0.1875, 0.7389, 0.2188, 0.7389, 0.2188, 0.7659, 0.1562, 0.7389, 0.1573, 0.7389, 0.1575, 0.7389, 0.1875, 0.7389, 0.1875, 0.7659, 0.1575, 0.7659, 0.1573, 0.7659, 0.1562, 0.7659, 0.1553, 0.7389, 0.1562, 0.7389, 0.1562, 0.7659, 0.1553, 0.7659, 0.1518, 0.7659, 0.125, 0.766, 0.125, 0.7389, 0.1326, 0.7389, 0.1402, 0.7389, 0.1467, 0.7389, 0.1518, 0.7389, 0.09375, 0.766, 0.09375, 0.7388, 0.1243, 0.7389, 0.125, 0.7389, 0.125, 0.766, 0.0625, 0.766, 0.0625, 0.7388, 0.09375, 0.7388, 0.09375, 0.766, 0.03125, 0.7661, 0.03125, 0.7387, 0.04317, 0.7387, 0.04743, 0.7388, 0.0493, 0.7388, 0.0625, 0.7388, 0.0625, 0.766, 0.0, 0.7387, 9.334e-05, 0.7387, 0.03125, 0.7387, 0.03125, 0.7661, 0.001785, 0.7661, 9.334e-05, 0.7661, 0.0, 0.7661])
me_cube_001.update()

# ---- objects
ob_light = bpy.data.objects.new('Light', light_light)
ob_camera = bpy.data.objects.new('Camera', cam_camera)
ob_cube_001 = bpy.data.objects.new('Cube.001', me_cube_001)

# ---- transforms, parenting, visibility, modifiers, constraints
ob_light.location = (4.076, 1.005, 5.904)
ob_light.rotation_euler = (0.6503, 0.05522, 1.866)
ob_light.lock_rotations_4d = False
ob_light.empty_display_type = 'ARROWS'
ob_light.color = (0.0, 0.0, 0.0, 0.0)
ob_light.lineart.crease_threshold = 0.0
ob_camera.location = (7.359, -6.926, 4.958)
ob_camera.rotation_euler = (1.109, 0.0, 0.8149)
ob_camera.lock_rotations_4d = False
ob_camera.empty_display_type = 'ARROWS'
ob_camera.color = (0.0, 0.0, 0.0, 0.0)
ob_camera.display_type = 'WIRE'
ob_camera.lineart.crease_threshold = 0.0
ob_cube_001.location = (1.109, 0.832, 0.01455)
ob_cube_001.scale = (1.0, 1.0, -0.04154)

# ---- collection membership
col_collection.objects.link(ob_light)
col_collection.objects.link(ob_camera)
col_collection.objects.link(ob_cube_001)

# ---- scene / render settings (as saved in the file)
scene.camera = ob_camera
scene.frame_start = 1; scene.frame_end = 250; scene.frame_set(1)
scene.render.engine = 'BLENDER_EEVEE_NEXT'
scene.cycles.sampling_pattern = 'TABULATED_SOBOL'
scene.view_settings.view_transform = 'Filmic'
bpy.context.view_layer.update()
